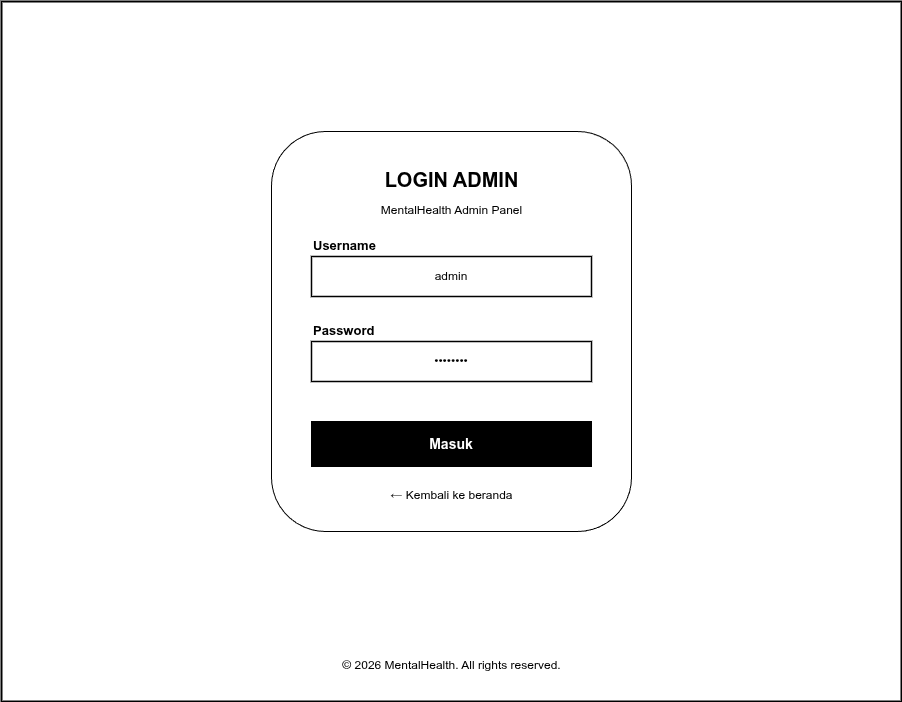

The diagram above was exported from draw.io. Its source (the exported page's mxGraphModel, read from the mxfile embedded in the PNG):
<mxGraphModel dx="792" dy="797" grid="1" gridSize="10" guides="1" tooltips="1" connect="1" arrows="1" fold="1" page="1" pageScale="1" pageWidth="1000" pageHeight="800" math="0" shadow="0">
  <root>
    <mxCell id="0" />
    <mxCell id="1" parent="0" />
    <mxCell id="browser" value="" style="rounded=0;whiteSpace=wrap;html=1;fillColor=#FFFFFF;strokeColor=#000000;strokeWidth=2;" parent="1" vertex="1">
      <mxGeometry x="50" y="50" width="900" height="700" as="geometry" />
    </mxCell>
    <mxCell id="login_card" value="" style="rounded=1;whiteSpace=wrap;html=1;fillColor=#FFFFFF;strokeColor=#000000;strokeWidth=1;" parent="1" vertex="1">
      <mxGeometry x="320" y="180" width="360" height="400" as="geometry" />
    </mxCell>
    <mxCell id="title" value="LOGIN ADMIN" style="text;html=1;align=center;fontColor=#000000;fontSize=20;fontStyle=1;" parent="1" vertex="1">
      <mxGeometry x="350" y="210" width="300" height="40" as="geometry" />
    </mxCell>
    <mxCell id="subtitle" value="MentalHealth Admin Panel" style="text;html=1;align=center;fontColor=#000000;fontSize=12;" parent="1" vertex="1">
      <mxGeometry x="350" y="245" width="300" height="20" as="geometry" />
    </mxCell>
    <mxCell id="lbl_usr" value="Username" style="text;html=1;align=left;fontColor=#000000;fontSize=13;fontStyle=1;" parent="1" vertex="1">
      <mxGeometry x="360" y="280" width="100" height="20" as="geometry" />
    </mxCell>
    <mxCell id="in_usr" value=" admin" style="rounded=0;whiteSpace=wrap;html=1;fillColor=#FFFFFF;strokeColor=#000000;strokeWidth=1.5;fontColor=#000000;fontSize=12;" parent="1" vertex="1">
      <mxGeometry x="360" y="305" width="280" height="40" as="geometry" />
    </mxCell>
    <mxCell id="lbl_pwd" value="Password" style="text;html=1;align=left;fontColor=#000000;fontSize=13;fontStyle=1;" parent="1" vertex="1">
      <mxGeometry x="360" y="365" width="100" height="20" as="geometry" />
    </mxCell>
    <mxCell id="in_pwd" value=" ••••••••" style="rounded=0;whiteSpace=wrap;html=1;fillColor=#FFFFFF;strokeColor=#000000;strokeWidth=1.5;fontColor=#000000;fontSize=12;" parent="1" vertex="1">
      <mxGeometry x="360" y="390" width="280" height="40" as="geometry" />
    </mxCell>
    <mxCell id="btn_login" value="Masuk" style="rounded=0;whiteSpace=wrap;html=1;fillColor=#000000;strokeColor=#000000;fontColor=#FFFFFF;fontStyle=1;fontSize=14;" parent="1" vertex="1">
      <mxGeometry x="360" y="470" width="280" height="45" as="geometry" />
    </mxCell>
    <mxCell id="back_link" value="← Kembali ke beranda" style="text;html=1;align=center;fontColor=#000000;fontSize=12;" parent="1" vertex="1">
      <mxGeometry x="350" y="530" width="300" height="20" as="geometry" />
    </mxCell>
    <mxCell id="footer" value="© 2026 MentalHealth. All rights reserved." style="text;html=1;align=center;fontColor=#000000;fontSize=12;" parent="1" vertex="1">
      <mxGeometry x="300" y="700" width="400" height="30" as="geometry" />
    </mxCell>
  </root>
</mxGraphModel>